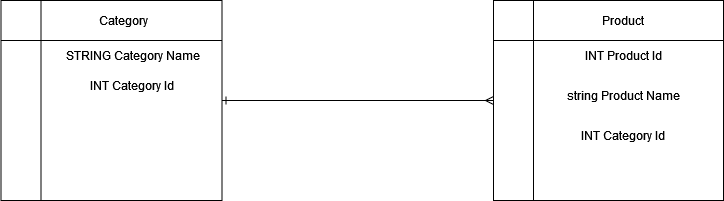

The diagram above was exported from draw.io. Its source (the exported page's mxGraphModel, read from the mxfile embedded in the PNG):
<mxGraphModel dx="2074" dy="1152" grid="1" gridSize="10" guides="1" tooltips="1" connect="1" arrows="1" fold="1" page="1" pageScale="1" pageWidth="827" pageHeight="1169" math="0" shadow="0">
  <root>
    <mxCell id="WIyWlLk6GJQsqaUBKTNV-0" />
    <mxCell id="WIyWlLk6GJQsqaUBKTNV-1" parent="WIyWlLk6GJQsqaUBKTNV-0" />
    <mxCell id="lfojTSpVQiOjT88uSFCn-3" value="" style="shape=internalStorage;whiteSpace=wrap;html=1;backgroundOutline=1;dx=40;dy=40;" vertex="1" parent="WIyWlLk6GJQsqaUBKTNV-1">
      <mxGeometry x="307.5" y="450" width="221" height="200" as="geometry" />
    </mxCell>
    <mxCell id="lfojTSpVQiOjT88uSFCn-5" value="Category" style="text;html=1;align=center;verticalAlign=middle;whiteSpace=wrap;rounded=0;" vertex="1" parent="WIyWlLk6GJQsqaUBKTNV-1">
      <mxGeometry x="340" y="450" width="180" height="40" as="geometry" />
    </mxCell>
    <mxCell id="lfojTSpVQiOjT88uSFCn-12" value="" style="shape=internalStorage;whiteSpace=wrap;html=1;backgroundOutline=1;dx=40;dy=40;" vertex="1" parent="WIyWlLk6GJQsqaUBKTNV-1">
      <mxGeometry x="800" y="450" width="230" height="200" as="geometry" />
    </mxCell>
    <mxCell id="lfojTSpVQiOjT88uSFCn-13" value="Product" style="text;html=1;align=center;verticalAlign=middle;whiteSpace=wrap;rounded=0;" vertex="1" parent="WIyWlLk6GJQsqaUBKTNV-1">
      <mxGeometry x="840" y="450" width="180" height="40" as="geometry" />
    </mxCell>
    <mxCell id="lfojTSpVQiOjT88uSFCn-15" value="INT Product Id" style="text;html=1;align=center;verticalAlign=middle;whiteSpace=wrap;rounded=0;" vertex="1" parent="WIyWlLk6GJQsqaUBKTNV-1">
      <mxGeometry x="890" y="490" width="80" height="30" as="geometry" />
    </mxCell>
    <mxCell id="lfojTSpVQiOjT88uSFCn-16" value="STRING Category Name" style="text;html=1;align=center;verticalAlign=middle;whiteSpace=wrap;rounded=0;" vertex="1" parent="WIyWlLk6GJQsqaUBKTNV-1">
      <mxGeometry x="350" y="490" width="180" height="30" as="geometry" />
    </mxCell>
    <mxCell id="lfojTSpVQiOjT88uSFCn-17" value="string Product Name" style="text;html=1;align=center;verticalAlign=middle;whiteSpace=wrap;rounded=0;" vertex="1" parent="WIyWlLk6GJQsqaUBKTNV-1">
      <mxGeometry x="862.5" y="530" width="135" height="30" as="geometry" />
    </mxCell>
    <mxCell id="lfojTSpVQiOjT88uSFCn-18" value="INT Category Id" style="text;html=1;align=center;verticalAlign=middle;whiteSpace=wrap;rounded=0;" vertex="1" parent="WIyWlLk6GJQsqaUBKTNV-1">
      <mxGeometry x="875" y="569.5" width="110" height="30" as="geometry" />
    </mxCell>
    <mxCell id="lfojTSpVQiOjT88uSFCn-19" value="" style="endArrow=ERmany;html=1;rounded=0;exitX=1;exitY=0.5;exitDx=0;exitDy=0;entryX=0;entryY=0.5;entryDx=0;entryDy=0;endFill=0;startArrow=ERone;startFill=0;" edge="1" parent="WIyWlLk6GJQsqaUBKTNV-1" source="lfojTSpVQiOjT88uSFCn-3" target="lfojTSpVQiOjT88uSFCn-12">
      <mxGeometry width="50" height="50" relative="1" as="geometry">
        <mxPoint x="390" y="610" as="sourcePoint" />
        <mxPoint x="440" y="560" as="targetPoint" />
      </mxGeometry>
    </mxCell>
    <mxCell id="lfojTSpVQiOjT88uSFCn-20" value="INT Category Id" style="text;html=1;align=center;verticalAlign=middle;whiteSpace=wrap;rounded=0;" vertex="1" parent="WIyWlLk6GJQsqaUBKTNV-1">
      <mxGeometry x="348.5" y="520" width="180" height="30" as="geometry" />
    </mxCell>
  </root>
</mxGraphModel>